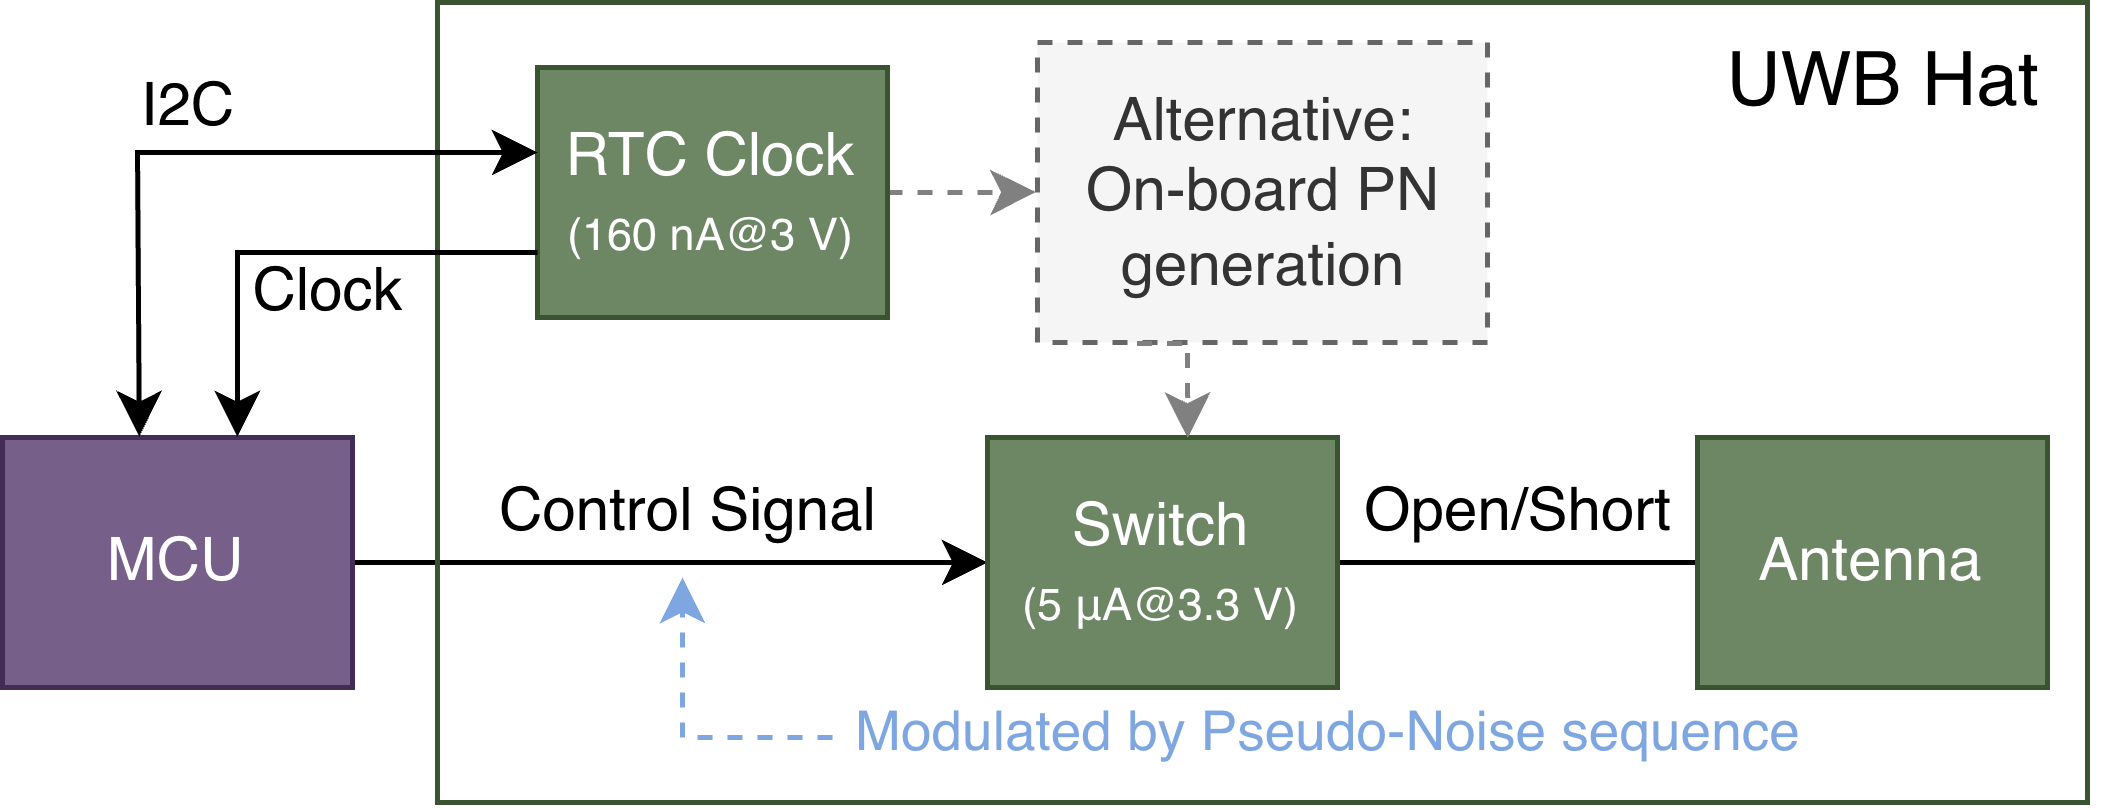

The diagram above was exported from draw.io. Its source (the exported page's mxGraphModel, read from the mxfile embedded in the PNG):
<mxGraphModel dx="968" dy="568" grid="1" gridSize="10" guides="1" tooltips="1" connect="1" arrows="1" fold="1" page="1" pageScale="1" pageWidth="850" pageHeight="1100" math="0" shadow="0">
  <root>
    <mxCell id="0" />
    <mxCell id="1" parent="0" />
    <mxCell id="QvKMrpev2XeBR9T4ekla-10" edge="1" parent="1" source="QvKMrpev2XeBR9T4ekla-1" style="edgeStyle=orthogonalEdgeStyle;rounded=0;orthogonalLoop=1;jettySize=auto;html=1;entryX=0;entryY=0.5;entryDx=0;entryDy=0;" target="QvKMrpev2XeBR9T4ekla-4">
      <mxGeometry relative="1" as="geometry" />
    </mxCell>
    <mxCell id="QvKMrpev2XeBR9T4ekla-1" parent="1" style="rounded=0;whiteSpace=wrap;html=1;fillColor=#76608a;strokeColor=#432D57;fontColor=#ffffff;" value="&lt;div&gt;MCU&lt;/div&gt;" vertex="1">
      <mxGeometry height="50" width="70" x="213" y="147" as="geometry" />
    </mxCell>
    <mxCell id="QvKMrpev2XeBR9T4ekla-2" parent="1" style="rounded=0;whiteSpace=wrap;html=1;fillColor=none;strokeColor=#3A5431;fontColor=#ffffff;strokeWidth=1;" value="" vertex="1">
      <mxGeometry height="160" width="330" x="300" y="60" as="geometry" />
    </mxCell>
    <mxCell id="-Df7AKPYAbz1MFMWM3JV-7" edge="1" parent="1" source="QvKMrpev2XeBR9T4ekla-3" style="edgeStyle=orthogonalEdgeStyle;rounded=0;orthogonalLoop=1;jettySize=auto;html=1;strokeColor=#808080;dashed=1;">
      <mxGeometry relative="1" as="geometry">
        <mxPoint x="419.6711409395973" y="97.88590604026845" as="targetPoint" />
      </mxGeometry>
    </mxCell>
    <mxCell id="QvKMrpev2XeBR9T4ekla-3" parent="1" style="rounded=0;whiteSpace=wrap;html=1;fillColor=#6d8764;strokeColor=#3A5431;fontColor=#ffffff;" value="&lt;div&gt;RTC Clock&lt;/div&gt;&lt;div&gt;&lt;font style=&quot;font-size: 9px;&quot;&gt;(&lt;font&gt;160 nA@3 V)&lt;/font&gt;&lt;/font&gt;&lt;/div&gt;" vertex="1">
      <mxGeometry height="50" width="70" x="320" y="73" as="geometry" />
    </mxCell>
    <mxCell id="QvKMrpev2XeBR9T4ekla-12" edge="1" parent="1" source="QvKMrpev2XeBR9T4ekla-4" style="edgeStyle=orthogonalEdgeStyle;rounded=0;orthogonalLoop=1;jettySize=auto;html=1;entryX=0;entryY=0.5;entryDx=0;entryDy=0;endArrow=none;endFill=0;" target="QvKMrpev2XeBR9T4ekla-5">
      <mxGeometry relative="1" as="geometry" />
    </mxCell>
    <mxCell id="QvKMrpev2XeBR9T4ekla-4" parent="1" style="rounded=0;whiteSpace=wrap;html=1;fillColor=#6d8764;fontColor=#ffffff;strokeColor=#3A5431;" value="&lt;div&gt;Switch&lt;/div&gt;&lt;div&gt;&lt;font style=&quot;font-size: 9px;&quot;&gt;(5 μA@3.3 V)&lt;/font&gt;&lt;/div&gt;" vertex="1">
      <mxGeometry height="50" width="70" x="410" y="147" as="geometry" />
    </mxCell>
    <mxCell id="QvKMrpev2XeBR9T4ekla-5" parent="1" style="rounded=0;whiteSpace=wrap;html=1;fillColor=#6d8764;fontColor=#ffffff;strokeColor=#3A5431;" value="Antenna" vertex="1">
      <mxGeometry height="50" width="70" x="552" y="147" as="geometry" />
    </mxCell>
    <mxCell id="QvKMrpev2XeBR9T4ekla-6" edge="1" parent="1" source="QvKMrpev2XeBR9T4ekla-1" style="endArrow=classic;startArrow=classic;html=1;rounded=0;exitX=0.391;exitY=-0.004;exitDx=0;exitDy=0;exitPerimeter=0;" value="">
      <mxGeometry height="50" relative="1" width="50" as="geometry">
        <Array as="points">
          <mxPoint x="240" y="90" />
        </Array>
        <mxPoint x="290" y="140" as="sourcePoint" />
        <mxPoint x="320" y="90" as="targetPoint" />
      </mxGeometry>
    </mxCell>
    <mxCell id="QvKMrpev2XeBR9T4ekla-7" parent="1" style="text;html=1;align=center;verticalAlign=middle;resizable=0;points=[];autosize=1;strokeColor=none;fillColor=none;" value="I2C" vertex="1">
      <mxGeometry height="30" width="40" x="230" y="66" as="geometry" />
    </mxCell>
    <mxCell id="QvKMrpev2XeBR9T4ekla-8" edge="1" parent="1" style="endArrow=classic;html=1;rounded=0;entryX=0.671;entryY=-0.004;entryDx=0;entryDy=0;entryPerimeter=0;" target="QvKMrpev2XeBR9T4ekla-1" value="">
      <mxGeometry height="50" relative="1" width="50" as="geometry">
        <Array as="points">
          <mxPoint x="260" y="110" />
        </Array>
        <mxPoint x="320" y="110" as="sourcePoint" />
        <mxPoint x="260" y="140" as="targetPoint" />
      </mxGeometry>
    </mxCell>
    <mxCell id="QvKMrpev2XeBR9T4ekla-9" parent="1" style="text;html=1;align=center;verticalAlign=middle;resizable=0;points=[];autosize=1;strokeColor=none;fillColor=none;" value="Clock" vertex="1">
      <mxGeometry height="30" width="50" x="253" y="103" as="geometry" />
    </mxCell>
    <mxCell id="QvKMrpev2XeBR9T4ekla-11" parent="1" style="text;html=1;align=center;verticalAlign=middle;resizable=0;points=[];autosize=1;strokeColor=none;fillColor=none;" value="Control Signal" vertex="1">
      <mxGeometry height="30" width="100" x="300" y="147" as="geometry" />
    </mxCell>
    <mxCell id="QvKMrpev2XeBR9T4ekla-13" parent="1" style="text;html=1;align=center;verticalAlign=middle;resizable=0;points=[];autosize=1;strokeColor=none;fillColor=none;" value="&lt;div&gt;Open/Short&lt;/div&gt;" vertex="1">
      <mxGeometry height="30" width="80" x="476" y="147" as="geometry" />
    </mxCell>
    <mxCell id="-Df7AKPYAbz1MFMWM3JV-1" parent="1" style="text;html=1;align=center;verticalAlign=middle;resizable=0;points=[];autosize=1;strokeColor=none;fillColor=none;" value="&lt;font style=&quot;font-size: 15px;&quot;&gt;UWB Hat&lt;/font&gt;" vertex="1">
      <mxGeometry height="30" width="90" x="544" y="60" as="geometry" />
    </mxCell>
    <mxCell id="-Df7AKPYAbz1MFMWM3JV-2" parent="1" style="text;html=1;align=center;verticalAlign=middle;resizable=0;points=[];autosize=1;strokeColor=none;fillColor=none;" value="&lt;font style=&quot;color: rgb(126, 166, 224); font-size: 11px;&quot;&gt;Modulated by Pseudo-Noise sequence&lt;/font&gt;" vertex="1">
      <mxGeometry height="30" width="210" x="373" y="191" as="geometry" />
    </mxCell>
    <mxCell id="-Df7AKPYAbz1MFMWM3JV-3" edge="1" parent="1" style="endArrow=classic;html=1;rounded=0;dashed=1;fillColor=#dae8fc;strokeColor=#7EA6E0;" value="">
      <mxGeometry height="50" relative="1" width="50" as="geometry">
        <Array as="points">
          <mxPoint x="349" y="207" />
        </Array>
        <mxPoint x="379" y="207" as="sourcePoint" />
        <mxPoint x="349" y="175" as="targetPoint" />
      </mxGeometry>
    </mxCell>
    <mxCell id="-Df7AKPYAbz1MFMWM3JV-6" parent="1" style="text;html=1;align=center;verticalAlign=middle;resizable=0;points=[];autosize=1;strokeColor=#666666;fillColor=#f5f5f5;dashed=1;strokeWidth=1;fontColor=#333333;" value="&lt;div align=&quot;center&quot;&gt;Alternative:&lt;/div&gt;&lt;div align=&quot;center&quot;&gt;On-board PN&lt;/div&gt;&lt;div align=&quot;center&quot;&gt;generation&lt;/div&gt;" vertex="1">
      <mxGeometry height="60" width="90" x="420" y="68" as="geometry" />
    </mxCell>
    <mxCell id="-Df7AKPYAbz1MFMWM3JV-8" edge="1" parent="1" source="-Df7AKPYAbz1MFMWM3JV-6" style="edgeStyle=orthogonalEdgeStyle;rounded=0;orthogonalLoop=1;jettySize=auto;html=1;strokeColor=#808080;dashed=1;exitX=0.221;exitY=1.003;exitDx=0;exitDy=0;exitPerimeter=0;entryX=0.572;entryY=0.002;entryDx=0;entryDy=0;entryPerimeter=0;" target="QvKMrpev2XeBR9T4ekla-4">
      <mxGeometry relative="1" as="geometry">
        <mxPoint x="410" y="100.11409395973155" as="sourcePoint" />
        <mxPoint x="439.6711409395973" y="100" as="targetPoint" />
      </mxGeometry>
    </mxCell>
  </root>
</mxGraphModel>